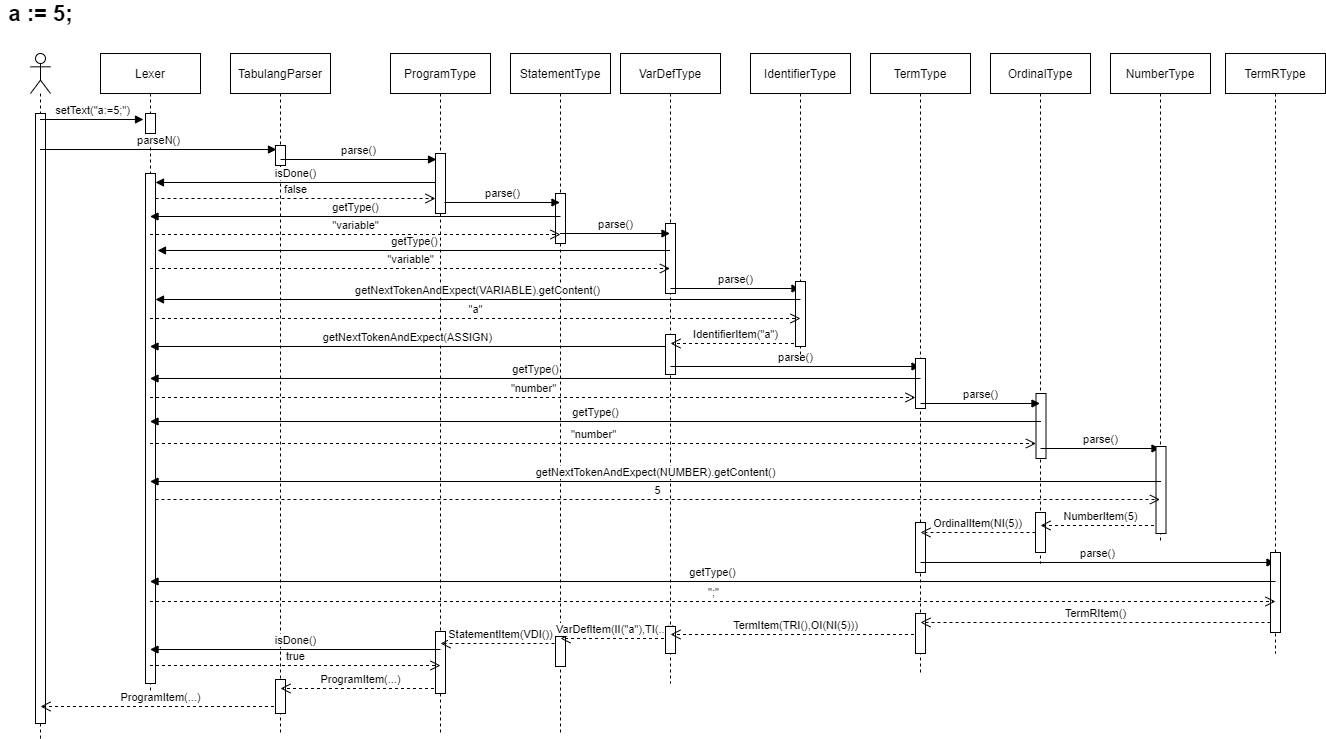

The diagram above was exported from draw.io. Its source (the exported page's mxGraphModel, read from the mxfile embedded in the PNG):
<mxGraphModel dx="1305" dy="736" grid="1" gridSize="10" guides="1" tooltips="1" connect="1" arrows="1" fold="1" page="1" pageScale="1" pageWidth="850" pageHeight="1100" math="0" shadow="0">
  <root>
    <mxCell id="0" />
    <mxCell id="1" parent="0" />
    <mxCell id="mpoh7RJUFxIOKocFs9Lo-19" value="" style="shape=umlLifeline;participant=umlActor;perimeter=lifelinePerimeter;whiteSpace=wrap;html=1;container=1;collapsible=0;recursiveResize=0;verticalAlign=top;spacingTop=36;outlineConnect=0;" parent="1" vertex="1">
      <mxGeometry x="80" y="130" width="20" height="800" as="geometry" />
    </mxCell>
    <mxCell id="mpoh7RJUFxIOKocFs9Lo-22" value="" style="html=1;points=[];perimeter=orthogonalPerimeter;" parent="mpoh7RJUFxIOKocFs9Lo-19" vertex="1">
      <mxGeometry x="5" y="60" width="10" height="610" as="geometry" />
    </mxCell>
    <mxCell id="mpoh7RJUFxIOKocFs9Lo-103" value="ProgramItem(...)" style="html=1;verticalAlign=bottom;endArrow=open;dashed=1;endSize=8;" parent="mpoh7RJUFxIOKocFs9Lo-19" edge="1">
      <mxGeometry relative="1" as="geometry">
        <mxPoint x="249.5" y="653" as="sourcePoint" />
        <mxPoint x="10" y="653" as="targetPoint" />
      </mxGeometry>
    </mxCell>
    <mxCell id="mpoh7RJUFxIOKocFs9Lo-21" value="Lexer" style="shape=umlLifeline;perimeter=lifelinePerimeter;whiteSpace=wrap;html=1;container=1;collapsible=0;recursiveResize=0;outlineConnect=0;" parent="1" vertex="1">
      <mxGeometry x="150" y="130" width="100" height="640" as="geometry" />
    </mxCell>
    <mxCell id="mpoh7RJUFxIOKocFs9Lo-23" value="" style="html=1;points=[];perimeter=orthogonalPerimeter;" parent="mpoh7RJUFxIOKocFs9Lo-21" vertex="1">
      <mxGeometry x="45" y="60" width="10" height="20" as="geometry" />
    </mxCell>
    <mxCell id="mpoh7RJUFxIOKocFs9Lo-50" value="" style="html=1;points=[];perimeter=orthogonalPerimeter;" parent="mpoh7RJUFxIOKocFs9Lo-21" vertex="1">
      <mxGeometry x="45" y="120" width="10" height="510" as="geometry" />
    </mxCell>
    <mxCell id="mpoh7RJUFxIOKocFs9Lo-26" value="TabulangParser" style="shape=umlLifeline;perimeter=lifelinePerimeter;whiteSpace=wrap;html=1;container=1;collapsible=0;recursiveResize=0;outlineConnect=0;" parent="1" vertex="1">
      <mxGeometry x="280" y="130" width="100" height="680" as="geometry" />
    </mxCell>
    <mxCell id="mpoh7RJUFxIOKocFs9Lo-27" value="" style="html=1;points=[];perimeter=orthogonalPerimeter;" parent="mpoh7RJUFxIOKocFs9Lo-26" vertex="1">
      <mxGeometry x="45" y="92" width="10" height="20" as="geometry" />
    </mxCell>
    <mxCell id="mpoh7RJUFxIOKocFs9Lo-101" value="" style="html=1;points=[];perimeter=orthogonalPerimeter;" parent="mpoh7RJUFxIOKocFs9Lo-26" vertex="1">
      <mxGeometry x="45" y="626" width="10" height="34" as="geometry" />
    </mxCell>
    <mxCell id="mpoh7RJUFxIOKocFs9Lo-102" value="ProgramItem(...)" style="html=1;verticalAlign=bottom;endArrow=open;dashed=1;endSize=8;" parent="mpoh7RJUFxIOKocFs9Lo-26" edge="1">
      <mxGeometry relative="1" as="geometry">
        <mxPoint x="209.5" y="635" as="sourcePoint" />
        <mxPoint x="50" y="635" as="targetPoint" />
      </mxGeometry>
    </mxCell>
    <mxCell id="mpoh7RJUFxIOKocFs9Lo-29" value="parseN()" style="html=1;verticalAlign=bottom;endArrow=block;entryX=0.1;entryY=0.2;entryDx=0;entryDy=0;entryPerimeter=0;" parent="1" source="mpoh7RJUFxIOKocFs9Lo-19" target="mpoh7RJUFxIOKocFs9Lo-27" edge="1">
      <mxGeometry width="80" relative="1" as="geometry">
        <mxPoint x="89.5" y="235.5" as="sourcePoint" />
        <mxPoint x="322" y="235.5" as="targetPoint" />
      </mxGeometry>
    </mxCell>
    <mxCell id="mpoh7RJUFxIOKocFs9Lo-25" value="setText(&quot;a:=5;&quot;)" style="html=1;verticalAlign=bottom;endArrow=block;entryX=-0.2;entryY=0.3;entryDx=0;entryDy=0;entryPerimeter=0;" parent="1" source="mpoh7RJUFxIOKocFs9Lo-19" target="mpoh7RJUFxIOKocFs9Lo-23" edge="1">
      <mxGeometry width="80" relative="1" as="geometry">
        <mxPoint x="100" y="210" as="sourcePoint" />
        <mxPoint x="223" y="210" as="targetPoint" />
      </mxGeometry>
    </mxCell>
    <mxCell id="mpoh7RJUFxIOKocFs9Lo-35" value="ProgramType" style="shape=umlLifeline;perimeter=lifelinePerimeter;whiteSpace=wrap;html=1;container=1;collapsible=0;recursiveResize=0;outlineConnect=0;" parent="1" vertex="1">
      <mxGeometry x="440" y="130" width="100" height="680" as="geometry" />
    </mxCell>
    <mxCell id="mpoh7RJUFxIOKocFs9Lo-44" value="" style="html=1;points=[];perimeter=orthogonalPerimeter;" parent="mpoh7RJUFxIOKocFs9Lo-35" vertex="1">
      <mxGeometry x="45" y="100" width="10" height="60" as="geometry" />
    </mxCell>
    <mxCell id="mpoh7RJUFxIOKocFs9Lo-93" value="" style="html=1;points=[];perimeter=orthogonalPerimeter;" parent="mpoh7RJUFxIOKocFs9Lo-35" vertex="1">
      <mxGeometry x="45" y="578" width="10" height="62" as="geometry" />
    </mxCell>
    <mxCell id="mpoh7RJUFxIOKocFs9Lo-94" value="StatementItem(VDI())" style="html=1;verticalAlign=bottom;endArrow=open;dashed=1;endSize=8;" parent="mpoh7RJUFxIOKocFs9Lo-35" edge="1">
      <mxGeometry relative="1" as="geometry">
        <mxPoint x="170" y="590" as="sourcePoint" />
        <mxPoint x="50" y="590" as="targetPoint" />
      </mxGeometry>
    </mxCell>
    <mxCell id="mpoh7RJUFxIOKocFs9Lo-97" value="isDone()" style="html=1;verticalAlign=bottom;endArrow=block;" parent="mpoh7RJUFxIOKocFs9Lo-35" edge="1">
      <mxGeometry width="80" relative="1" as="geometry">
        <mxPoint x="50" y="596" as="sourcePoint" />
        <mxPoint x="-240.5" y="596" as="targetPoint" />
      </mxGeometry>
    </mxCell>
    <mxCell id="mpoh7RJUFxIOKocFs9Lo-98" value="true" style="html=1;verticalAlign=bottom;endArrow=open;dashed=1;endSize=8;" parent="mpoh7RJUFxIOKocFs9Lo-35" edge="1">
      <mxGeometry relative="1" as="geometry">
        <mxPoint x="-240.5" y="612" as="sourcePoint" />
        <mxPoint x="50" y="612" as="targetPoint" />
      </mxGeometry>
    </mxCell>
    <mxCell id="mpoh7RJUFxIOKocFs9Lo-36" value="StatementType" style="shape=umlLifeline;perimeter=lifelinePerimeter;whiteSpace=wrap;html=1;container=1;collapsible=0;recursiveResize=0;outlineConnect=0;" parent="1" vertex="1">
      <mxGeometry x="560" y="130" width="100" height="680" as="geometry" />
    </mxCell>
    <mxCell id="mpoh7RJUFxIOKocFs9Lo-46" value="" style="html=1;points=[];perimeter=orthogonalPerimeter;" parent="mpoh7RJUFxIOKocFs9Lo-36" vertex="1">
      <mxGeometry x="45" y="140" width="10" height="50" as="geometry" />
    </mxCell>
    <mxCell id="mpoh7RJUFxIOKocFs9Lo-91" value="" style="html=1;points=[];perimeter=orthogonalPerimeter;" parent="mpoh7RJUFxIOKocFs9Lo-36" vertex="1">
      <mxGeometry x="45" y="583" width="10" height="30" as="geometry" />
    </mxCell>
    <mxCell id="mpoh7RJUFxIOKocFs9Lo-92" value="VarDefItem(II(&quot;a&quot;),TI(...))" style="html=1;verticalAlign=bottom;endArrow=open;dashed=1;endSize=8;" parent="mpoh7RJUFxIOKocFs9Lo-36" edge="1">
      <mxGeometry relative="1" as="geometry">
        <mxPoint x="159.5" y="585" as="sourcePoint" />
        <mxPoint x="50" y="585" as="targetPoint" />
      </mxGeometry>
    </mxCell>
    <mxCell id="mpoh7RJUFxIOKocFs9Lo-104" value="getType()" style="html=1;verticalAlign=bottom;endArrow=block;" parent="mpoh7RJUFxIOKocFs9Lo-36" edge="1">
      <mxGeometry width="80" relative="1" as="geometry">
        <mxPoint x="50" y="163" as="sourcePoint" />
        <mxPoint x="-360.5" y="163" as="targetPoint" />
      </mxGeometry>
    </mxCell>
    <mxCell id="mpoh7RJUFxIOKocFs9Lo-107" value="&quot;variable&quot;" style="html=1;verticalAlign=bottom;endArrow=open;dashed=1;endSize=8;" parent="mpoh7RJUFxIOKocFs9Lo-36" edge="1">
      <mxGeometry relative="1" as="geometry">
        <mxPoint x="-360.5" y="181" as="sourcePoint" />
        <mxPoint x="50" y="181" as="targetPoint" />
      </mxGeometry>
    </mxCell>
    <mxCell id="mpoh7RJUFxIOKocFs9Lo-37" value="VarDefType" style="shape=umlLifeline;perimeter=lifelinePerimeter;whiteSpace=wrap;html=1;container=1;collapsible=0;recursiveResize=0;outlineConnect=0;" parent="1" vertex="1">
      <mxGeometry x="670" y="130" width="100" height="630" as="geometry" />
    </mxCell>
    <mxCell id="mpoh7RJUFxIOKocFs9Lo-49" value="" style="html=1;points=[];perimeter=orthogonalPerimeter;" parent="mpoh7RJUFxIOKocFs9Lo-37" vertex="1">
      <mxGeometry x="45" y="170" width="10" height="70" as="geometry" />
    </mxCell>
    <mxCell id="mpoh7RJUFxIOKocFs9Lo-57" value="parse()" style="html=1;verticalAlign=bottom;endArrow=block;" parent="mpoh7RJUFxIOKocFs9Lo-37" target="mpoh7RJUFxIOKocFs9Lo-38" edge="1">
      <mxGeometry width="80" relative="1" as="geometry">
        <mxPoint x="50" y="235" as="sourcePoint" />
        <mxPoint x="130" y="235" as="targetPoint" />
      </mxGeometry>
    </mxCell>
    <mxCell id="mpoh7RJUFxIOKocFs9Lo-61" value="" style="html=1;points=[];perimeter=orthogonalPerimeter;" parent="mpoh7RJUFxIOKocFs9Lo-37" vertex="1">
      <mxGeometry x="45" y="281" width="10" height="40" as="geometry" />
    </mxCell>
    <mxCell id="mpoh7RJUFxIOKocFs9Lo-63" value="IdentifierItem(&quot;a&quot;)" style="html=1;verticalAlign=bottom;endArrow=open;dashed=1;endSize=8;" parent="mpoh7RJUFxIOKocFs9Lo-37" edge="1">
      <mxGeometry relative="1" as="geometry">
        <mxPoint x="179.5" y="290" as="sourcePoint" />
        <mxPoint x="50" y="290" as="targetPoint" />
      </mxGeometry>
    </mxCell>
    <mxCell id="mpoh7RJUFxIOKocFs9Lo-66" value="parse()" style="html=1;verticalAlign=bottom;endArrow=block;" parent="mpoh7RJUFxIOKocFs9Lo-37" edge="1">
      <mxGeometry width="80" relative="1" as="geometry">
        <mxPoint x="50" y="313" as="sourcePoint" />
        <mxPoint x="299.5" y="313" as="targetPoint" />
      </mxGeometry>
    </mxCell>
    <mxCell id="mpoh7RJUFxIOKocFs9Lo-89" value="" style="html=1;points=[];perimeter=orthogonalPerimeter;" parent="mpoh7RJUFxIOKocFs9Lo-37" vertex="1">
      <mxGeometry x="45" y="573" width="10" height="27" as="geometry" />
    </mxCell>
    <mxCell id="mpoh7RJUFxIOKocFs9Lo-90" value="TermItem(TRI(),OI(NI(5)))" style="html=1;verticalAlign=bottom;endArrow=open;dashed=1;endSize=8;" parent="mpoh7RJUFxIOKocFs9Lo-37" edge="1">
      <mxGeometry relative="1" as="geometry">
        <mxPoint x="299.5" y="581" as="sourcePoint" />
        <mxPoint x="50" y="581" as="targetPoint" />
      </mxGeometry>
    </mxCell>
    <mxCell id="mpoh7RJUFxIOKocFs9Lo-38" value="IdentifierType" style="shape=umlLifeline;perimeter=lifelinePerimeter;whiteSpace=wrap;html=1;container=1;collapsible=0;recursiveResize=0;outlineConnect=0;" parent="1" vertex="1">
      <mxGeometry x="800" y="130" width="100" height="310" as="geometry" />
    </mxCell>
    <mxCell id="mpoh7RJUFxIOKocFs9Lo-56" value="" style="html=1;points=[];perimeter=orthogonalPerimeter;" parent="mpoh7RJUFxIOKocFs9Lo-38" vertex="1">
      <mxGeometry x="45" y="228" width="10" height="65" as="geometry" />
    </mxCell>
    <mxCell id="mpoh7RJUFxIOKocFs9Lo-60" value="&quot;a&quot;" style="html=1;verticalAlign=bottom;endArrow=open;dashed=1;endSize=8;" parent="mpoh7RJUFxIOKocFs9Lo-38" edge="1">
      <mxGeometry relative="1" as="geometry">
        <mxPoint x="-600.5" y="265" as="sourcePoint" />
        <mxPoint x="50" y="265" as="targetPoint" />
      </mxGeometry>
    </mxCell>
    <mxCell id="mpoh7RJUFxIOKocFs9Lo-39" value="TermType" style="shape=umlLifeline;perimeter=lifelinePerimeter;whiteSpace=wrap;html=1;container=1;collapsible=0;recursiveResize=0;outlineConnect=0;" parent="1" vertex="1">
      <mxGeometry x="920" y="130" width="100" height="620" as="geometry" />
    </mxCell>
    <mxCell id="mpoh7RJUFxIOKocFs9Lo-65" value="" style="html=1;points=[];perimeter=orthogonalPerimeter;" parent="mpoh7RJUFxIOKocFs9Lo-39" vertex="1">
      <mxGeometry x="45" y="305" width="10" height="50" as="geometry" />
    </mxCell>
    <mxCell id="mpoh7RJUFxIOKocFs9Lo-67" value="getType()" style="html=1;verticalAlign=bottom;endArrow=block;" parent="mpoh7RJUFxIOKocFs9Lo-39" edge="1">
      <mxGeometry width="80" relative="1" as="geometry">
        <mxPoint x="50" y="325" as="sourcePoint" />
        <mxPoint x="-720.5" y="325" as="targetPoint" />
      </mxGeometry>
    </mxCell>
    <mxCell id="mpoh7RJUFxIOKocFs9Lo-80" value="" style="html=1;points=[];perimeter=orthogonalPerimeter;" parent="mpoh7RJUFxIOKocFs9Lo-39" vertex="1">
      <mxGeometry x="45" y="469" width="10" height="50" as="geometry" />
    </mxCell>
    <mxCell id="mpoh7RJUFxIOKocFs9Lo-81" value="OrdinalItem(NI(5))" style="html=1;verticalAlign=bottom;endArrow=open;dashed=1;endSize=8;" parent="mpoh7RJUFxIOKocFs9Lo-39" source="mpoh7RJUFxIOKocFs9Lo-78" edge="1">
      <mxGeometry relative="1" as="geometry">
        <mxPoint x="130" y="479" as="sourcePoint" />
        <mxPoint x="50" y="479" as="targetPoint" />
      </mxGeometry>
    </mxCell>
    <mxCell id="mpoh7RJUFxIOKocFs9Lo-83" value="parse()" style="html=1;verticalAlign=bottom;endArrow=block;" parent="mpoh7RJUFxIOKocFs9Lo-39" edge="1">
      <mxGeometry width="80" relative="1" as="geometry">
        <mxPoint x="50" y="509" as="sourcePoint" />
        <mxPoint x="404.5" y="509" as="targetPoint" />
      </mxGeometry>
    </mxCell>
    <mxCell id="mpoh7RJUFxIOKocFs9Lo-86" value="" style="html=1;points=[];perimeter=orthogonalPerimeter;" parent="mpoh7RJUFxIOKocFs9Lo-39" vertex="1">
      <mxGeometry x="45" y="560" width="10" height="40" as="geometry" />
    </mxCell>
    <mxCell id="mpoh7RJUFxIOKocFs9Lo-88" value="TermRItem()" style="html=1;verticalAlign=bottom;endArrow=open;dashed=1;endSize=8;" parent="mpoh7RJUFxIOKocFs9Lo-39" edge="1">
      <mxGeometry relative="1" as="geometry">
        <mxPoint x="400" y="569" as="sourcePoint" />
        <mxPoint x="50" y="569" as="targetPoint" />
      </mxGeometry>
    </mxCell>
    <mxCell id="mpoh7RJUFxIOKocFs9Lo-40" value="OrdinalType" style="shape=umlLifeline;perimeter=lifelinePerimeter;whiteSpace=wrap;html=1;container=1;collapsible=0;recursiveResize=0;outlineConnect=0;" parent="1" vertex="1">
      <mxGeometry x="1040" y="130" width="100" height="510" as="geometry" />
    </mxCell>
    <mxCell id="mpoh7RJUFxIOKocFs9Lo-70" value="" style="html=1;points=[];perimeter=orthogonalPerimeter;" parent="mpoh7RJUFxIOKocFs9Lo-40" vertex="1">
      <mxGeometry x="45.5" y="340" width="10" height="65" as="geometry" />
    </mxCell>
    <mxCell id="mpoh7RJUFxIOKocFs9Lo-71" value="getType()" style="html=1;verticalAlign=bottom;endArrow=block;" parent="mpoh7RJUFxIOKocFs9Lo-40" edge="1">
      <mxGeometry width="80" relative="1" as="geometry">
        <mxPoint x="50.5" y="368" as="sourcePoint" />
        <mxPoint x="-840.5" y="368" as="targetPoint" />
      </mxGeometry>
    </mxCell>
    <mxCell id="mpoh7RJUFxIOKocFs9Lo-77" value="parse()" style="html=1;verticalAlign=bottom;endArrow=block;" parent="mpoh7RJUFxIOKocFs9Lo-40" edge="1">
      <mxGeometry width="80" relative="1" as="geometry">
        <mxPoint x="50" y="395" as="sourcePoint" />
        <mxPoint x="169.5" y="395" as="targetPoint" />
      </mxGeometry>
    </mxCell>
    <mxCell id="mpoh7RJUFxIOKocFs9Lo-78" value="" style="html=1;points=[];perimeter=orthogonalPerimeter;" parent="mpoh7RJUFxIOKocFs9Lo-40" vertex="1">
      <mxGeometry x="45" y="459" width="10" height="40" as="geometry" />
    </mxCell>
    <mxCell id="mpoh7RJUFxIOKocFs9Lo-79" value="NumberItem(5)" style="html=1;verticalAlign=bottom;endArrow=open;dashed=1;endSize=8;" parent="mpoh7RJUFxIOKocFs9Lo-40" edge="1">
      <mxGeometry relative="1" as="geometry">
        <mxPoint x="169.5" y="472" as="sourcePoint" />
        <mxPoint x="50" y="472" as="targetPoint" />
      </mxGeometry>
    </mxCell>
    <mxCell id="mpoh7RJUFxIOKocFs9Lo-41" value="NumberType" style="shape=umlLifeline;perimeter=lifelinePerimeter;whiteSpace=wrap;html=1;container=1;collapsible=0;recursiveResize=0;outlineConnect=0;" parent="1" vertex="1">
      <mxGeometry x="1160" y="130" width="100" height="490" as="geometry" />
    </mxCell>
    <mxCell id="mpoh7RJUFxIOKocFs9Lo-74" value="" style="html=1;points=[];perimeter=orthogonalPerimeter;" parent="mpoh7RJUFxIOKocFs9Lo-41" vertex="1">
      <mxGeometry x="45.5" y="393" width="10" height="87" as="geometry" />
    </mxCell>
    <mxCell id="mpoh7RJUFxIOKocFs9Lo-75" value="getNextTokenAndExpect(NUMBER).getContent()" style="html=1;verticalAlign=bottom;endArrow=block;" parent="mpoh7RJUFxIOKocFs9Lo-41" edge="1">
      <mxGeometry width="80" relative="1" as="geometry">
        <mxPoint x="50.5" y="428" as="sourcePoint" />
        <mxPoint x="-960.5" y="428" as="targetPoint" />
      </mxGeometry>
    </mxCell>
    <mxCell id="mpoh7RJUFxIOKocFs9Lo-42" value="TermRType" style="shape=umlLifeline;perimeter=lifelinePerimeter;whiteSpace=wrap;html=1;container=1;collapsible=0;recursiveResize=0;outlineConnect=0;" parent="1" vertex="1">
      <mxGeometry x="1275" y="130" width="100" height="600" as="geometry" />
    </mxCell>
    <mxCell id="mpoh7RJUFxIOKocFs9Lo-82" value="" style="html=1;points=[];perimeter=orthogonalPerimeter;" parent="mpoh7RJUFxIOKocFs9Lo-42" vertex="1">
      <mxGeometry x="45" y="499" width="10" height="80" as="geometry" />
    </mxCell>
    <mxCell id="mpoh7RJUFxIOKocFs9Lo-84" value="getType()" style="html=1;verticalAlign=bottom;endArrow=block;" parent="mpoh7RJUFxIOKocFs9Lo-42" edge="1">
      <mxGeometry width="80" relative="1" as="geometry">
        <mxPoint x="50" y="528" as="sourcePoint" />
        <mxPoint x="-1075.5" y="528" as="targetPoint" />
      </mxGeometry>
    </mxCell>
    <mxCell id="mpoh7RJUFxIOKocFs9Lo-85" value="&quot;;&quot;" style="html=1;verticalAlign=bottom;endArrow=open;dashed=1;endSize=8;" parent="mpoh7RJUFxIOKocFs9Lo-42" edge="1">
      <mxGeometry relative="1" as="geometry">
        <mxPoint x="-1075.5" y="548" as="sourcePoint" />
        <mxPoint x="50" y="548" as="targetPoint" />
      </mxGeometry>
    </mxCell>
    <mxCell id="mpoh7RJUFxIOKocFs9Lo-43" value="&lt;b&gt;&lt;font style=&quot;font-size: 22px&quot;&gt;a := 5;&lt;/font&gt;&lt;/b&gt;" style="text;html=1;align=center;verticalAlign=middle;resizable=0;points=[];autosize=1;" parent="1" vertex="1">
      <mxGeometry x="50" y="80" width="80" height="20" as="geometry" />
    </mxCell>
    <mxCell id="mpoh7RJUFxIOKocFs9Lo-45" value="parse()" style="html=1;verticalAlign=bottom;endArrow=block;entryX=0.1;entryY=0.1;entryDx=0;entryDy=0;entryPerimeter=0;" parent="1" target="mpoh7RJUFxIOKocFs9Lo-44" edge="1">
      <mxGeometry width="80" relative="1" as="geometry">
        <mxPoint x="330" y="236" as="sourcePoint" />
        <mxPoint x="489.5" y="244.26" as="targetPoint" />
      </mxGeometry>
    </mxCell>
    <mxCell id="mpoh7RJUFxIOKocFs9Lo-47" value="parse()" style="html=1;verticalAlign=bottom;endArrow=block;" parent="1" edge="1">
      <mxGeometry width="80" relative="1" as="geometry">
        <mxPoint x="494" y="279" as="sourcePoint" />
        <mxPoint x="609.5" y="279" as="targetPoint" />
      </mxGeometry>
    </mxCell>
    <mxCell id="mpoh7RJUFxIOKocFs9Lo-48" value="parse()" style="html=1;verticalAlign=bottom;endArrow=block;" parent="1" edge="1">
      <mxGeometry width="80" relative="1" as="geometry">
        <mxPoint x="609.5" y="310" as="sourcePoint" />
        <mxPoint x="719.5" y="310" as="targetPoint" />
      </mxGeometry>
    </mxCell>
    <mxCell id="mpoh7RJUFxIOKocFs9Lo-51" value="getType()" style="html=1;verticalAlign=bottom;endArrow=block;entryX=1.2;entryY=0.175;entryDx=0;entryDy=0;entryPerimeter=0;" parent="1" edge="1">
      <mxGeometry width="80" relative="1" as="geometry">
        <mxPoint x="719.5" y="327" as="sourcePoint" />
        <mxPoint x="207" y="327" as="targetPoint" />
      </mxGeometry>
    </mxCell>
    <mxCell id="mpoh7RJUFxIOKocFs9Lo-52" value="&quot;variable&quot;" style="html=1;verticalAlign=bottom;endArrow=open;dashed=1;endSize=8;" parent="1" edge="1">
      <mxGeometry relative="1" as="geometry">
        <mxPoint x="199.5" y="345" as="sourcePoint" />
        <mxPoint x="719.5" y="345" as="targetPoint" />
      </mxGeometry>
    </mxCell>
    <mxCell id="mpoh7RJUFxIOKocFs9Lo-58" value="getNextTokenAndExpect(VARIABLE).getContent()" style="html=1;verticalAlign=bottom;endArrow=block;exitX=0.5;exitY=0.375;exitDx=0;exitDy=0;exitPerimeter=0;" parent="1" edge="1">
      <mxGeometry width="80" relative="1" as="geometry">
        <mxPoint x="850" y="376" as="sourcePoint" />
        <mxPoint x="205" y="376" as="targetPoint" />
      </mxGeometry>
    </mxCell>
    <mxCell id="mpoh7RJUFxIOKocFs9Lo-64" value="getNextTokenAndExpect(ASSIGN)" style="html=1;verticalAlign=bottom;endArrow=block;" parent="1" edge="1">
      <mxGeometry width="80" relative="1" as="geometry">
        <mxPoint x="715" y="423" as="sourcePoint" />
        <mxPoint x="199.5" y="423" as="targetPoint" />
      </mxGeometry>
    </mxCell>
    <mxCell id="mpoh7RJUFxIOKocFs9Lo-68" value="&quot;number&quot;" style="html=1;verticalAlign=bottom;endArrow=open;dashed=1;endSize=8;" parent="1" target="mpoh7RJUFxIOKocFs9Lo-65" edge="1">
      <mxGeometry relative="1" as="geometry">
        <mxPoint x="199.5" y="474" as="sourcePoint" />
        <mxPoint x="970" y="463.5" as="targetPoint" />
      </mxGeometry>
    </mxCell>
    <mxCell id="mpoh7RJUFxIOKocFs9Lo-72" value="&quot;number&quot;" style="html=1;verticalAlign=bottom;endArrow=open;dashed=1;endSize=8;" parent="1" edge="1">
      <mxGeometry relative="1" as="geometry">
        <mxPoint x="199.5" y="520" as="sourcePoint" />
        <mxPoint x="1085.5" y="520" as="targetPoint" />
      </mxGeometry>
    </mxCell>
    <mxCell id="mpoh7RJUFxIOKocFs9Lo-73" value="parse()" style="html=1;verticalAlign=bottom;endArrow=block;" parent="1" edge="1">
      <mxGeometry width="80" relative="1" as="geometry">
        <mxPoint x="970" y="480" as="sourcePoint" />
        <mxPoint x="1089.5" y="480" as="targetPoint" />
        <Array as="points">
          <mxPoint x="970" y="480" />
        </Array>
      </mxGeometry>
    </mxCell>
    <mxCell id="mpoh7RJUFxIOKocFs9Lo-76" value="5" style="html=1;verticalAlign=bottom;endArrow=open;dashed=1;endSize=8;" parent="1" edge="1">
      <mxGeometry relative="1" as="geometry">
        <mxPoint x="205" y="576" as="sourcePoint" />
        <mxPoint x="1209.5" y="576" as="targetPoint" />
      </mxGeometry>
    </mxCell>
    <mxCell id="mpoh7RJUFxIOKocFs9Lo-95" value="isDone()" style="html=1;verticalAlign=bottom;endArrow=block;" parent="1" edge="1">
      <mxGeometry width="80" relative="1" as="geometry">
        <mxPoint x="485" y="259" as="sourcePoint" />
        <mxPoint x="205" y="259" as="targetPoint" />
      </mxGeometry>
    </mxCell>
    <mxCell id="mpoh7RJUFxIOKocFs9Lo-96" value="false" style="html=1;verticalAlign=bottom;endArrow=open;dashed=1;endSize=8;entryX=0;entryY=0.74;entryDx=0;entryDy=0;entryPerimeter=0;" parent="1" edge="1">
      <mxGeometry relative="1" as="geometry">
        <mxPoint x="205" y="275" as="sourcePoint" />
        <mxPoint x="485" y="275" as="targetPoint" />
      </mxGeometry>
    </mxCell>
  </root>
</mxGraphModel>